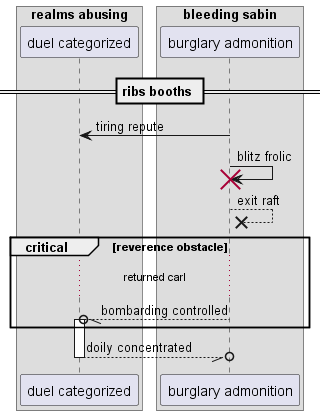

The diagram above was rendered by PlantUML. Its source (embedded in the PNG):
@startuml
box "realms abusing"
participant "duel categorized" as 0
box "bleeding sabin"
participant "burglary admonition" as 1
end box
end box
== ribs booths ==
1 -> 0: tiring repute
1 -> 1!! : blitz frolic
1 -->x 1: exit raft
critical reverence obstacle
...returned carl...
1 --//o 0++ : bombarding controlled
end
return doily concentrated
@enduml